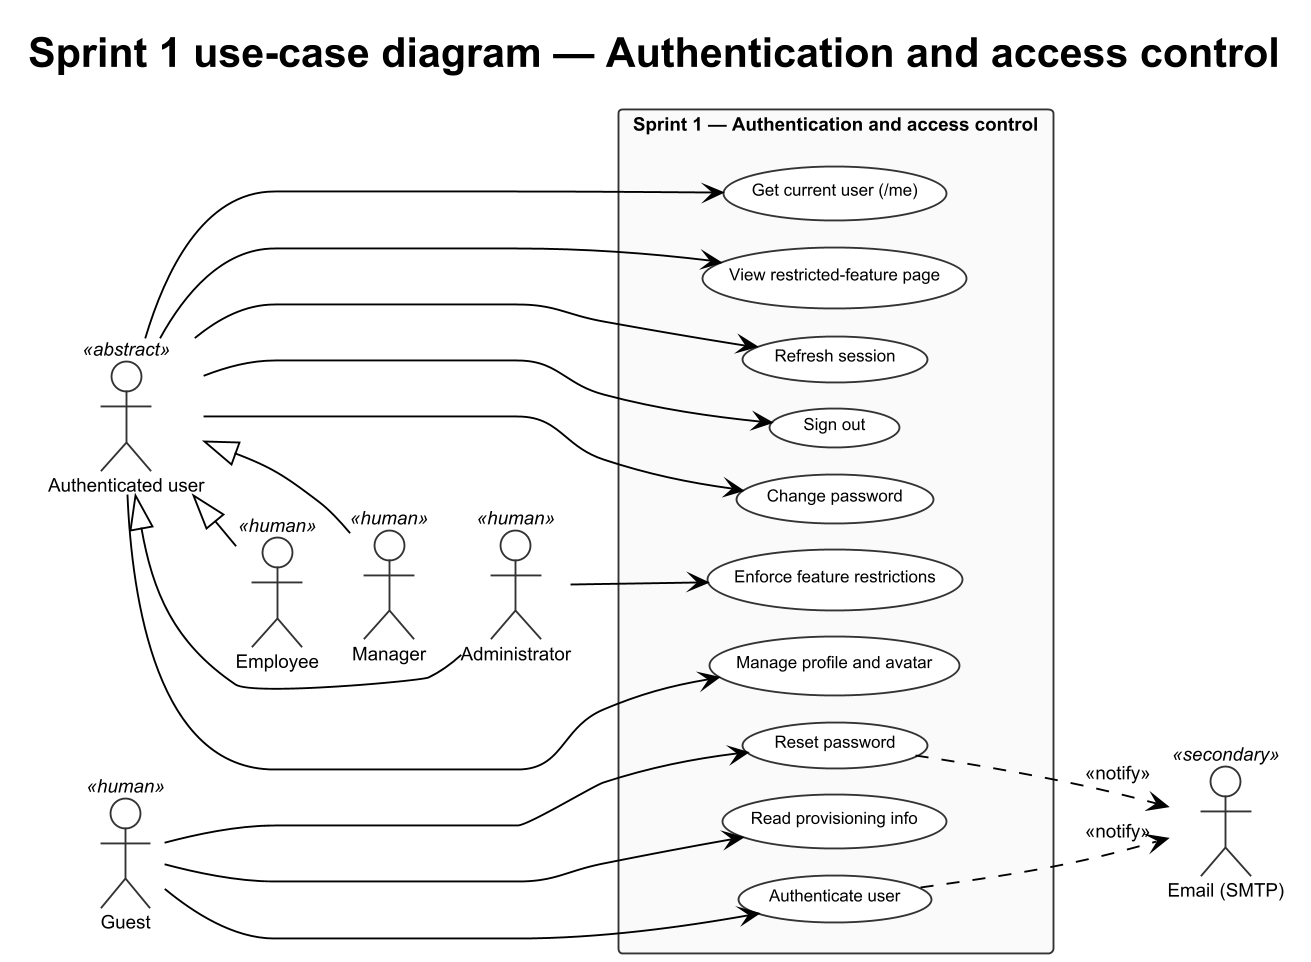

The diagram above was rendered by PlantUML. Its source (embedded in the PNG):
@startuml sprint-1-use-case-knowledge-platform
!theme plain
skinparam shadowing false
skinparam backgroundColor #FFFFFF
skinparam dpi 180
skinparam defaultFontName Arial
skinparam defaultFontSize 10
skinparam actorFontSize 10
skinparam usecaseFontSize 9
skinparam nodesep 14
skinparam ranksep 16
skinparam packageStyle rectangle
skinparam rectangle {
  BackgroundColor #FAFAFA
  BorderColor #333333
}
skinparam usecase {
  BackgroundColor #FFFFFF
  BorderColor #333333
}
skinparam actor {
  BorderColor #333333
}

left to right direction
title Sprint 1 use-case diagram — Authentication and access control

actor Guest <<human>> as A_Guest
actor "Authenticated user" as A_Auth <<abstract>>
actor Employee <<human>> as A_Emp
actor Manager <<human>> as A_Mgr
actor Administrator <<human>> as A_Admin

A_Emp -up-|> A_Auth
A_Mgr -up-|> A_Auth
A_Admin -up-|> A_Auth
A_Guest -[hidden]down-> A_Emp
A_Emp -[hidden]down-> A_Mgr
A_Mgr -[hidden]down-> A_Admin

actor "Email (SMTP)" <<secondary>> as A_Email

rectangle "Sprint 1 — Authentication and access control" as SYS {
  usecase "Authenticate user" as UC_Login
  usecase "Refresh session" as UC_Refresh
  usecase "Sign out" as UC_Logout
  usecase "Reset password" as UC_Reset
  usecase "Change password" as UC_ChangePwd
  usecase "Manage profile and avatar" as UC_Profile
  usecase "Get current user (/me)" as UC_Me
  usecase "Read provisioning info" as UC_Register
  usecase "View restricted-feature page" as UC_Restricted
  usecase "Enforce feature restrictions" as UC_Restrict
}

A_Guest --> UC_Login
A_Guest --> UC_Reset
A_Guest --> UC_Register

A_Auth --> UC_Refresh
A_Auth --> UC_Logout
A_Auth --> UC_ChangePwd
A_Auth --> UC_Profile
A_Auth --> UC_Me
A_Auth --> UC_Restricted

A_Admin --> UC_Restrict

UC_Login ..> A_Email : <<notify>>
UC_Reset ..> A_Email : <<notify>>

@enduml